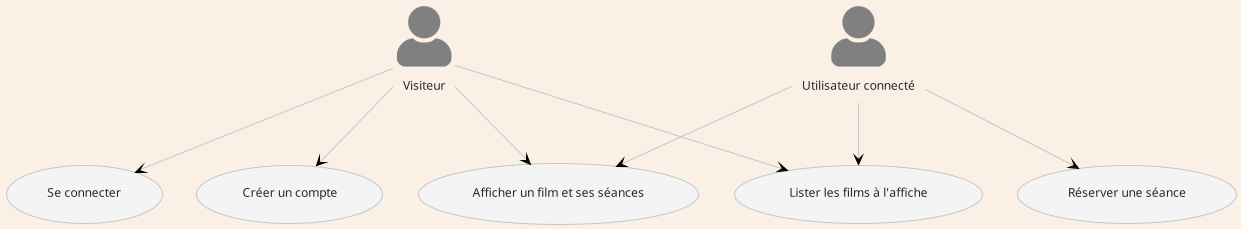

The diagram above was rendered by PlantUML. Its source (embedded in the PNG):
@startuml
!theme carbon-gray
skinparam ClassBorderColor black
skinparam ClassBackgroundColor white
skinparam BackgroundColor Linen
skinparam ArrowHeadColor black
skinparam Color black
skinparam actorStyle awesome
skinparam actor {
BackgroundColor gray

}

usecase "Créer un compte" as createAccount
usecase "Se connecter" as login
usecase "Lister les films à l'affiche" as listMovies
usecase "Afficher un film et ses séances" as listMovieSessions
usecase "Réserver une séance" as bookSession

actor "Utilisateur connecté" as user
user --> (listMovies)
user --> (bookSession)
user --> (listMovieSessions)

actor "Visiteur" as guest
guest --> (login)
guest --> (createAccount)
guest --> (listMovies)
guest --> (listMovieSessions)


@enduml